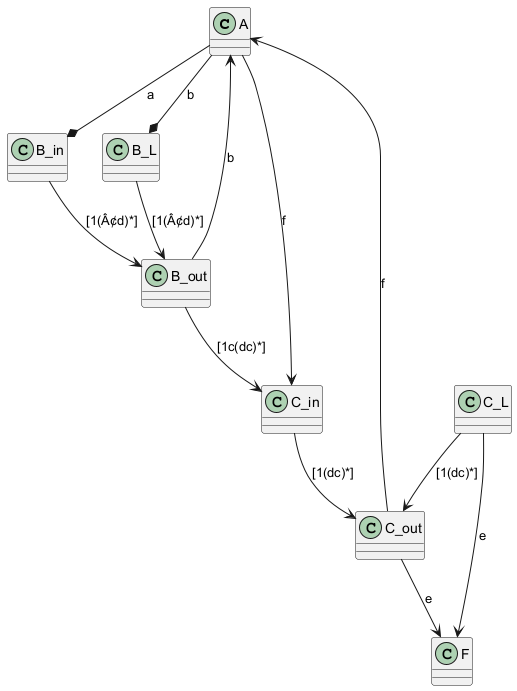

The diagram above was rendered by PlantUML. Its source (embedded in the PNG):
@startuml
class A
class B_in
class B_out
class C_in
class C_out
class F
class B_L
class C_L

A --* B_L : b
A --* B_in : a
B_in --> B_out : [1(Â¢d)*]
B_L --> B_out : [1(Â¢d)*]
B_out --> A : b
B_out --> C_in : [1c(dc)*]
C_in --> C_out : [1(dc)*]
C_L --> C_out : [1(dc)*]
C_L --> F : e
C_out --> F : e
C_out --> A : f
C_in <-- A : f
@enduml